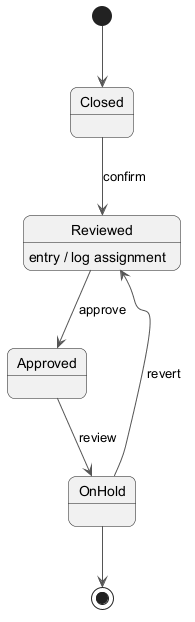

The diagram above was rendered by PlantUML. Its source (embedded in the PNG):
@startuml
skinparam backgroundColor #FFFFFF
skinparam roundCorner 15
skinparam ArrowColor #555555
[*] --> Closed
Closed --> Reviewed : confirm
Reviewed --> Approved : approve
Reviewed : entry / log assignment
Approved --> OnHold : review
OnHold --> Reviewed : revert
OnHold --> [*]
@enduml